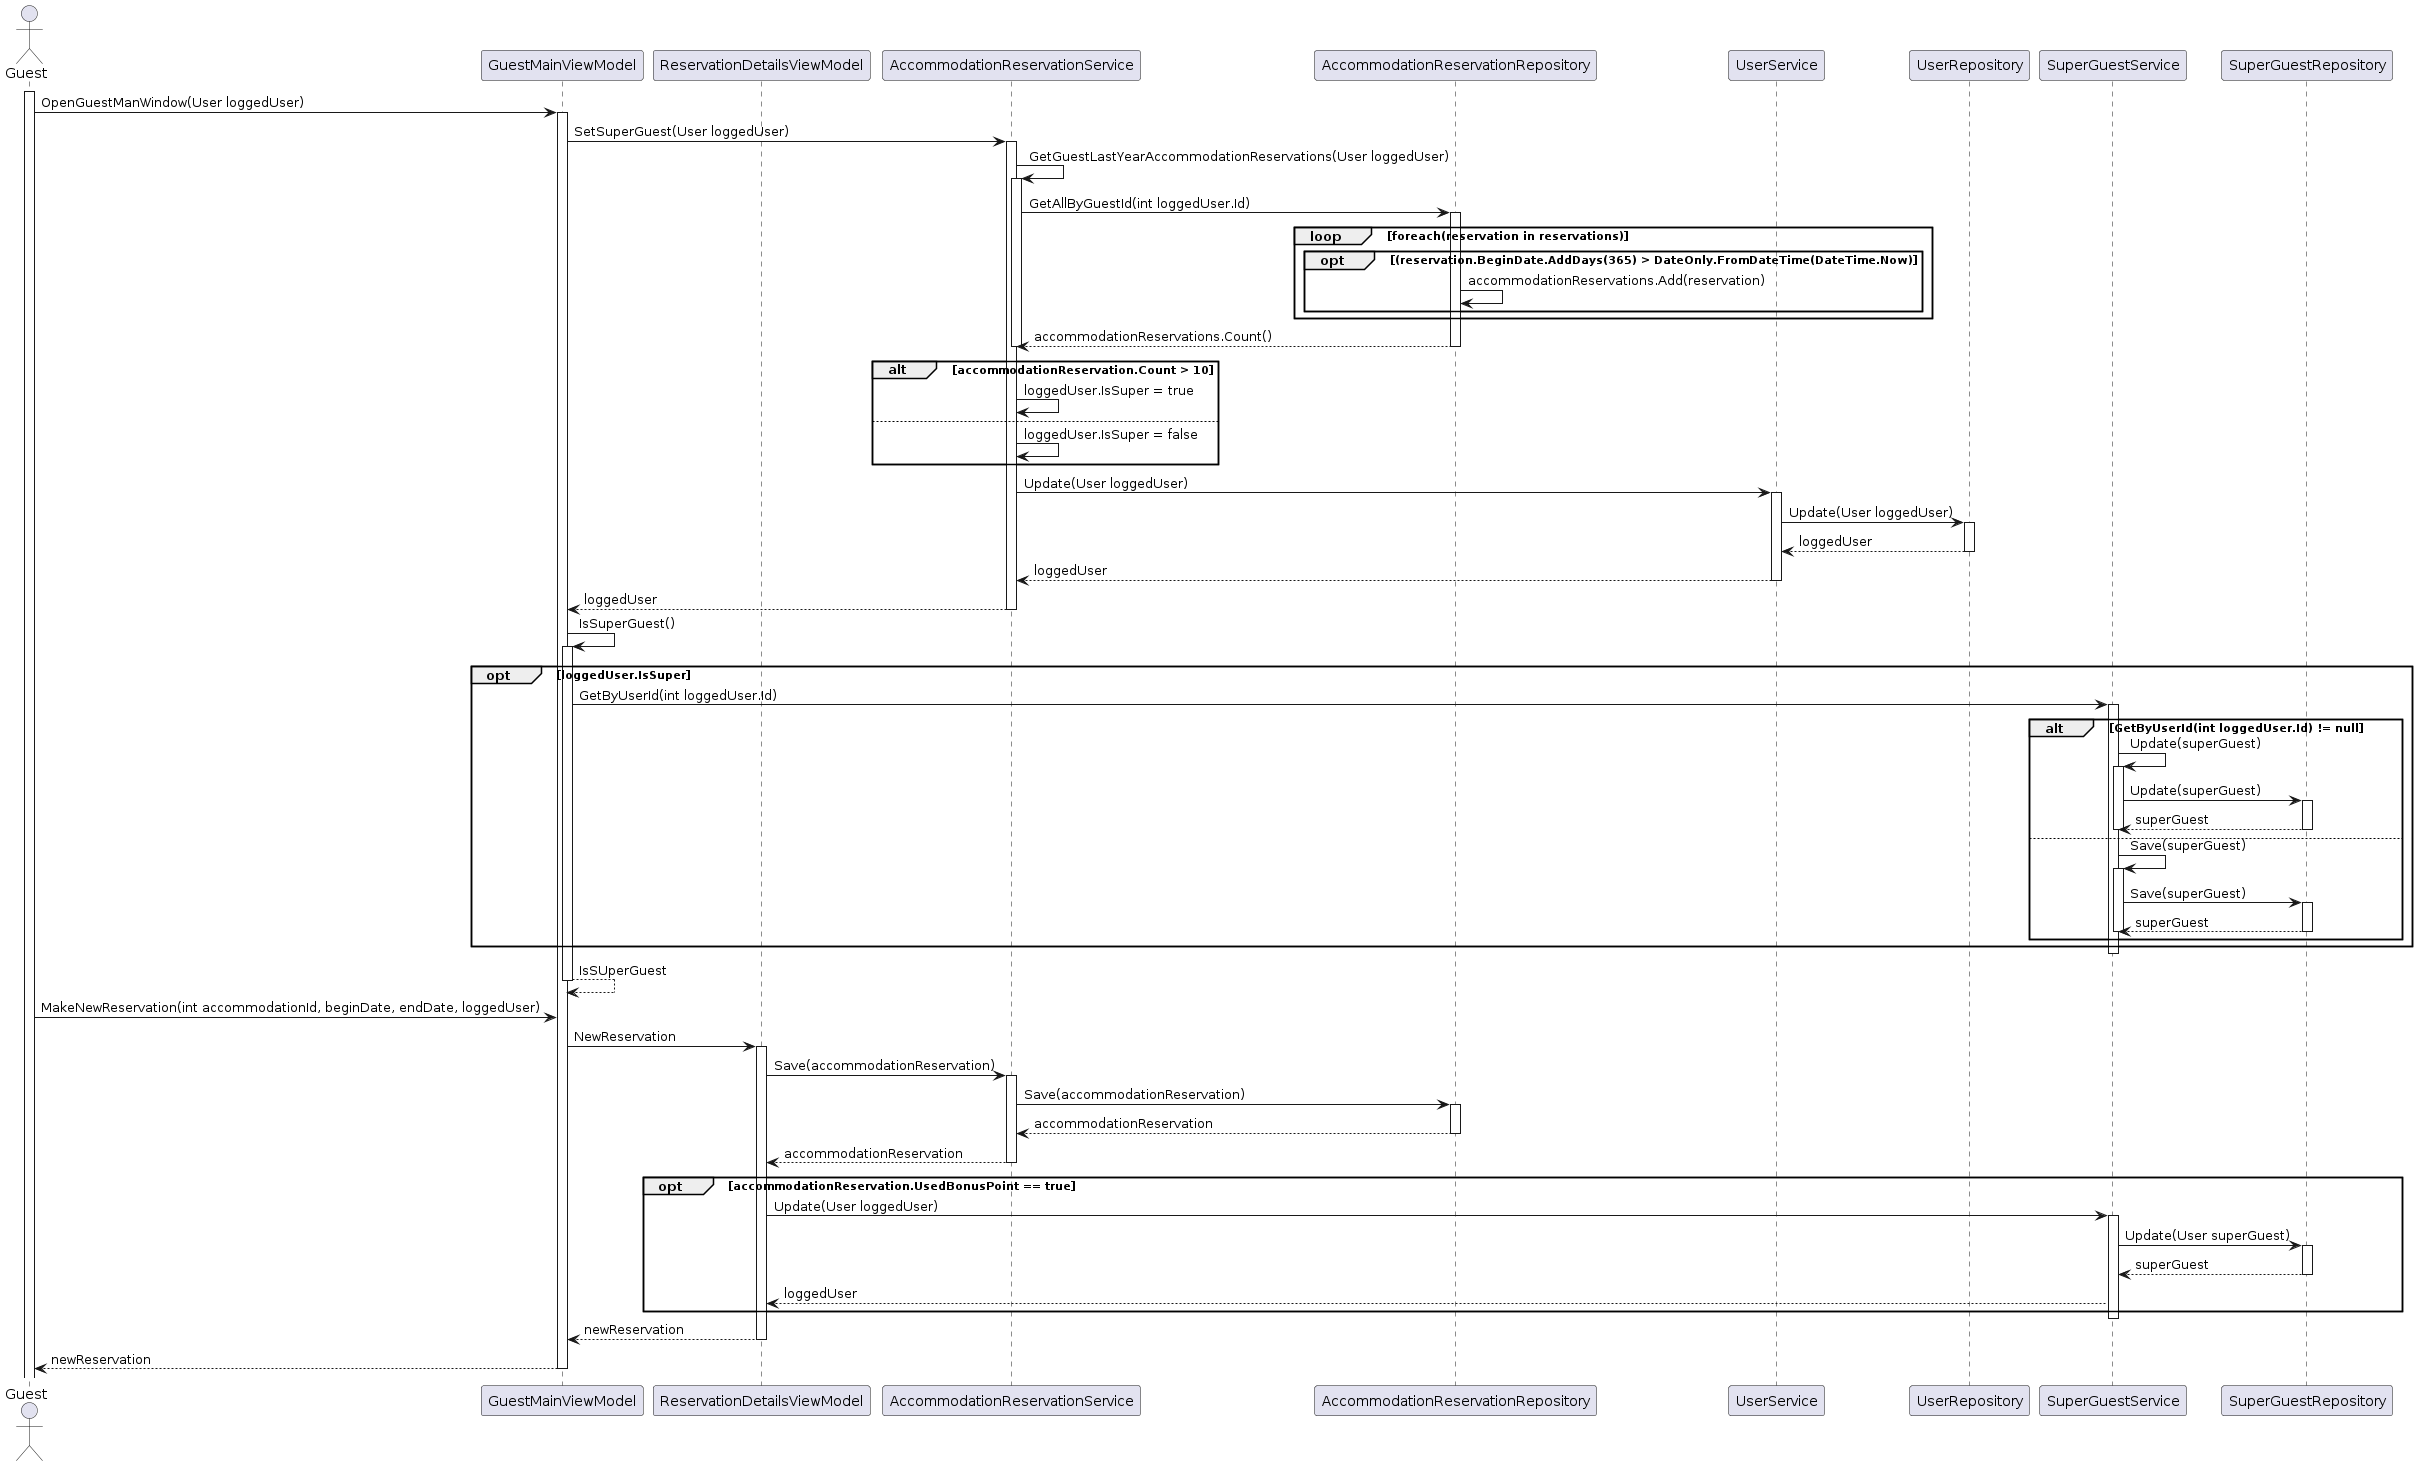

The diagram above was rendered by PlantUML. Its source (embedded in the PNG):
@startuml
actor Guest
participant GuestMainViewModel
participant ReservationDetailsViewModel
activate Guest


Guest -> GuestMainViewModel: OpenGuestManWindow(User loggedUser)

activate GuestMainViewModel
GuestMainViewModel -> AccommodationReservationService: SetSuperGuest(User loggedUser)
activate AccommodationReservationService
AccommodationReservationService -> AccommodationReservationService : GetGuestLastYearAccommodationReservations(User loggedUser)
activate AccommodationReservationService
AccommodationReservationService -> AccommodationReservationRepository: GetAllByGuestId(int loggedUser.Id)

activate AccommodationReservationRepository
loop foreach(reservation in reservations)
opt (reservation.BeginDate.AddDays(365) > DateOnly.FromDateTime(DateTime.Now)
AccommodationReservationRepository -> AccommodationReservationRepository: accommodationReservations.Add(reservation)
end
end
AccommodationReservationRepository --> AccommodationReservationService : accommodationReservations.Count()
deactivate AccommodationReservationRepository
deactivate AccommodationReservationService
alt accommodationReservation.Count > 10
AccommodationReservationService -> AccommodationReservationService: loggedUser.IsSuper = true
else
AccommodationReservationService -> AccommodationReservationService: loggedUser.IsSuper = false
end
AccommodationReservationService -> UserService: Update(User loggedUser)
activate UserService
UserService -> UserRepository : Update(User loggedUser)
activate UserRepository
UserRepository --> UserService : loggedUser
deactivate UserRepository
UserService --> AccommodationReservationService : loggedUser
deactivate UserService
AccommodationReservationService --> GuestMainViewModel : loggedUser
deactivate AccommodationReservationService

GuestMainViewModel -> GuestMainViewModel : IsSuperGuest()
activate GuestMainViewModel
opt loggedUser.IsSuper 
GuestMainViewModel -> SuperGuestService : GetByUserId(int loggedUser.Id)
activate SuperGuestService
alt GetByUserId(int loggedUser.Id) != null
SuperGuestService -> SuperGuestService: Update(superGuest)
activate SuperGuestService
SuperGuestService -> SuperGuestRepository: Update(superGuest)
activate SuperGuestRepository
SuperGuestRepository --> SuperGuestService: superGuest
deactivate SuperGuestRepository
deactivate SuperGuestService
else
SuperGuestService -> SuperGuestService: Save(superGuest)
activate SuperGuestService
SuperGuestService -> SuperGuestRepository: Save(superGuest)
activate SuperGuestRepository
SuperGuestRepository --> SuperGuestService: superGuest
deactivate SuperGuestRepository
deactivate SuperGuestService
end
end
deactivate SuperGuestService
return IsSUperGuest


Guest -> GuestMainViewModel :MakeNewReservation(int accommodationId, beginDate, endDate, loggedUser)
GuestMainViewModel -> ReservationDetailsViewModel : NewReservation
activate ReservationDetailsViewModel
ReservationDetailsViewModel -> AccommodationReservationService: Save(accommodationReservation)
activate AccommodationReservationService
AccommodationReservationService -> AccommodationReservationRepository: Save(accommodationReservation)
activate AccommodationReservationRepository
AccommodationReservationRepository --> AccommodationReservationService: accommodationReservation
deactivate AccommodationReservationRepository
AccommodationReservationService --> ReservationDetailsViewModel: accommodationReservation
deactivate AccommodationReservationService

opt accommodationReservation.UsedBonusPoint == true
ReservationDetailsViewModel -> SuperGuestService: Update(User loggedUser)
activate SuperGuestService
SuperGuestService -> SuperGuestRepository: Update(User superGuest)
activate SuperGuestRepository
SuperGuestRepository --> SuperGuestService: superGuest
deactivate SuperGuestRepository
SuperGuestService --> ReservationDetailsViewModel : loggedUser
end

deactivate SuperGuestService
ReservationDetailsViewModel --> GuestMainViewModel : newReservation
deactivate ReservationDetailsViewModel
GuestMainViewModel --> Guest : newReservation
deactivate GuestMainViewModel
@enduml